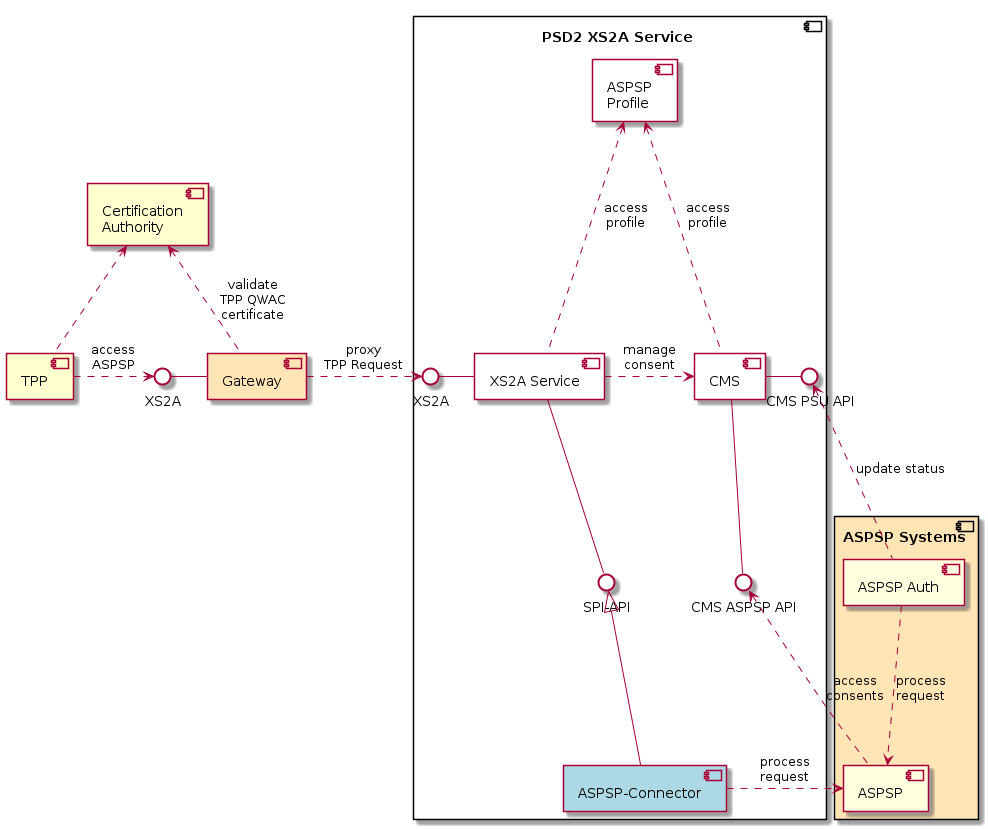

The diagram above was rendered by PlantUML. Its source (embedded in the PNG):
@startuml
skinparam componentStyle uml2

component "TPP" as TPP
component "Certification\nAuthority" as CA
interface XS2A #white

TPP .> XS2A : access\nASPSP
CA <.. TPP

component "Gateway" as GW #moccasin

component "ASPSP Systems \n" #moccasin {
    component "ASPSP" as ASPSP #lightyellow
    component "ASPSP Auth" as auth #lightyellow

    auth ..> ASPSP : process\nrequest
}

component "PSD2 XS2A Service \n" {
    component "ASPSP\nProfile" as profile #white
    component "XS2A Service" as xs2aimpl #white
    component "CMS" as cms #white
    interface "SPI-API" as spi #white
    component "ASPSP-Connector" as connector #lightblue
    interface "XS2A" as XS2AI #white
    interface "CMS PSU API" as cms_psu #white
    interface "CMS ASPSP API" as cms_aspsp #white

    CA <.. GW : validate\nTPP QWAC\ncertificate

    profile <.. xs2aimpl : access\nprofile
    profile <.. cms : access\nprofile

    XS2A - GW
    GW .> XS2AI : proxy\nTPP Request
    XS2AI - xs2aimpl
    xs2aimpl -- spi
    spi <|--connector
    xs2aimpl .> cms : manage\nconsent

    cms - cms_psu
    cms_psu <. auth : update status

    cms -- cms_aspsp

    connector .> ASPSP : process\nrequest

    cms_aspsp <. ASPSP : access\nconsents
}


@enduml